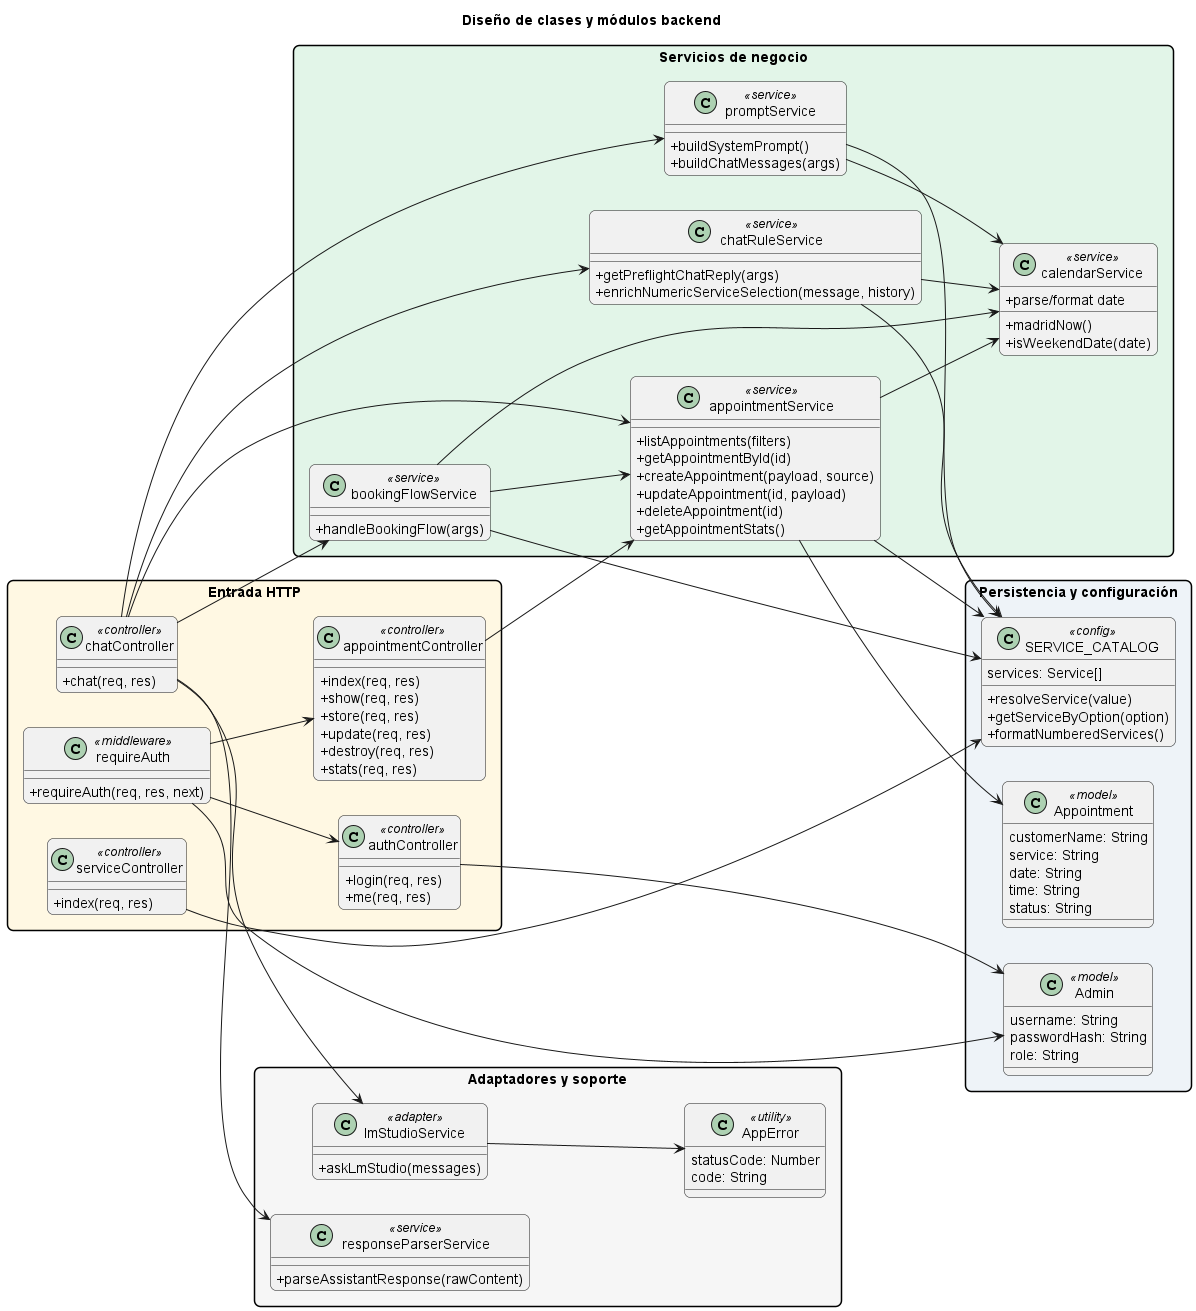

The diagram above was rendered by PlantUML. Its source (embedded in the PNG):
@startuml
title Diseño de clases y módulos backend
left to right direction
scale max 1550 width
skinparam shadowing false
skinparam roundcorner 12
skinparam packageStyle rectangle
skinparam classAttributeIconSize 0

package "Entrada HTTP" #FFF8E3 {
  class chatController <<controller>> {
    +chat(req, res)
  }

  class appointmentController <<controller>> {
    +index(req, res)
    +show(req, res)
    +store(req, res)
    +update(req, res)
    +destroy(req, res)
    +stats(req, res)
  }

  class authController <<controller>> {
    +login(req, res)
    +me(req, res)
  }

  class serviceController <<controller>> {
    +index(req, res)
  }

  class requireAuth <<middleware>> {
    +requireAuth(req, res, next)
  }
}

package "Servicios de negocio" #E2F5E8 {
  class bookingFlowService <<service>> {
    +handleBookingFlow(args)
  }

  class chatRuleService <<service>> {
    +getPreflightChatReply(args)
    +enrichNumericServiceSelection(message, history)
  }

  class appointmentService <<service>> {
    +listAppointments(filters)
    +getAppointmentById(id)
    +createAppointment(payload, source)
    +updateAppointment(id, payload)
    +deleteAppointment(id)
    +getAppointmentStats()
  }

  class calendarService <<service>> {
    +madridNow()
    +parse/format date
    +isWeekendDate(date)
  }

  class promptService <<service>> {
    +buildSystemPrompt()
    +buildChatMessages(args)
  }
}

package "Adaptadores y soporte" #F6F6F6 {
  class lmStudioService <<adapter>> {
    +askLmStudio(messages)
  }

  class responseParserService <<service>> {
    +parseAssistantResponse(rawContent)
  }

  class AppError <<utility>> {
    statusCode: Number
    code: String
  }
}

package "Persistencia y configuración" #EEF3F8 {
  class Appointment <<model>> {
    customerName: String
    service: String
    date: String
    time: String
    status: String
  }

  class Admin <<model>> {
    username: String
    passwordHash: String
    role: String
  }

  class SERVICE_CATALOG <<config>> {
    services: Service[]
    +resolveService(value)
    +getServiceByOption(option)
    +formatNumberedServices()
  }
}

chatController --> bookingFlowService
chatController --> chatRuleService
chatController --> promptService
chatController --> lmStudioService
chatController --> responseParserService
chatController --> appointmentService
appointmentController --> appointmentService
authController --> Admin
serviceController --> SERVICE_CATALOG
requireAuth --> Admin
requireAuth --> authController
requireAuth --> appointmentController
bookingFlowService --> appointmentService
bookingFlowService --> calendarService
bookingFlowService --> SERVICE_CATALOG
chatRuleService --> calendarService
chatRuleService --> SERVICE_CATALOG
appointmentService --> Appointment
appointmentService --> calendarService
appointmentService --> SERVICE_CATALOG
promptService --> calendarService
promptService --> SERVICE_CATALOG
lmStudioService --> AppError
@enduml